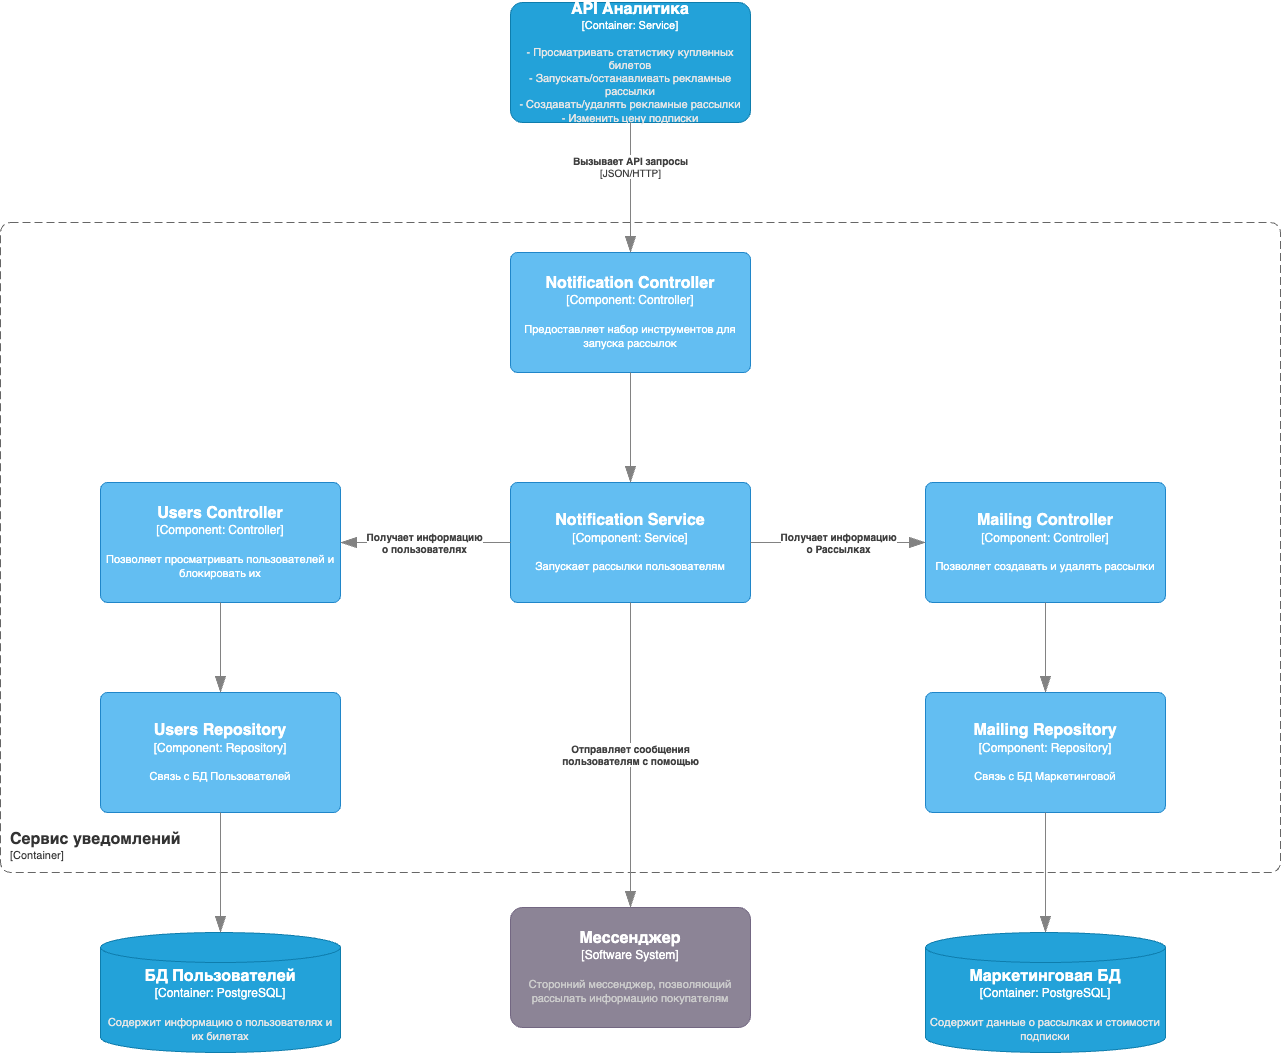

The diagram above was exported from draw.io. Its source (the exported page's mxGraphModel, read from the mxfile embedded in the PNG):
<mxGraphModel dx="4570" dy="2444" grid="1" gridSize="10" guides="1" tooltips="1" connect="1" arrows="1" fold="1" page="1" pageScale="1" pageWidth="850" pageHeight="1100" math="0" shadow="0">
  <root>
    <mxCell id="0" />
    <mxCell id="1" parent="0" />
    <object placeholders="1" c4Name="Сервис уведомлений" c4Type="ContainerScopeBoundary" c4Application="Container" label="&lt;font style=&quot;font-size: 16px&quot;&gt;&lt;b&gt;&lt;div style=&quot;text-align: left&quot;&gt;%c4Name%&lt;/div&gt;&lt;/b&gt;&lt;/font&gt;&lt;div style=&quot;text-align: left&quot;&gt;[%c4Application%]&lt;/div&gt;" id="2">
      <mxCell style="rounded=1;fontSize=11;whiteSpace=wrap;html=1;dashed=1;arcSize=20;fillColor=none;strokeColor=#666666;fontColor=#333333;labelBackgroundColor=none;align=left;verticalAlign=bottom;labelBorderColor=none;spacingTop=0;spacing=10;dashPattern=8 4;metaEdit=1;rotatable=0;perimeter=rectanglePerimeter;noLabel=0;labelPadding=0;allowArrows=0;connectable=0;expand=0;recursiveResize=0;editable=1;pointerEvents=0;absoluteArcSize=1;points=[[0.25,0,0],[0.5,0,0],[0.75,0,0],[1,0.25,0],[1,0.5,0],[1,0.75,0],[0.75,1,0],[0.5,1,0],[0.25,1,0],[0,0.75,0],[0,0.5,0],[0,0.25,0]];" vertex="1" parent="1">
        <mxGeometry x="1810" y="3050" width="1280" height="650" as="geometry" />
      </mxCell>
    </object>
    <object placeholders="1" c4Type="БД Пользователей" c4Container="Container" c4Technology="PostgreSQL" c4Description="Содержит информацию о пользователях и их билетах" label="&lt;font style=&quot;font-size: 16px&quot;&gt;&lt;b&gt;%c4Type%&lt;/b&gt;&lt;/font&gt;&lt;div&gt;[%c4Container%:&amp;nbsp;%c4Technology%]&lt;/div&gt;&lt;br&gt;&lt;div&gt;&lt;font style=&quot;font-size: 11px&quot;&gt;&lt;font color=&quot;#E6E6E6&quot;&gt;%c4Description%&lt;/font&gt;&lt;/div&gt;" id="3">
      <mxCell style="shape=cylinder3;size=15;whiteSpace=wrap;html=1;boundedLbl=1;rounded=0;labelBackgroundColor=none;fillColor=#23A2D9;fontSize=12;fontColor=#ffffff;align=center;strokeColor=#0E7DAD;metaEdit=1;points=[[0.5,0,0],[1,0.25,0],[1,0.5,0],[1,0.75,0],[0.5,1,0],[0,0.75,0],[0,0.5,0],[0,0.25,0]];resizable=0;" vertex="1" parent="1">
        <mxGeometry x="1910" y="3760" width="240" height="120" as="geometry" />
      </mxCell>
    </object>
    <object placeholders="1" c4Name="Users Controller" c4Type="Component" c4Technology="Controller" c4Description="Позволяет просматривать пользователей и блокировать их" label="&lt;font style=&quot;font-size: 16px&quot;&gt;&lt;b&gt;%c4Name%&lt;/b&gt;&lt;/font&gt;&lt;div&gt;[%c4Type%: %c4Technology%]&lt;/div&gt;&lt;br&gt;&lt;div&gt;&lt;font style=&quot;font-size: 11px&quot;&gt;%c4Description%&lt;/font&gt;&lt;/div&gt;" id="4">
      <mxCell style="rounded=1;whiteSpace=wrap;html=1;labelBackgroundColor=none;fillColor=#63BEF2;fontColor=#ffffff;align=center;arcSize=6;strokeColor=#2086C9;metaEdit=1;resizable=0;points=[[0.25,0,0],[0.5,0,0],[0.75,0,0],[1,0.25,0],[1,0.5,0],[1,0.75,0],[0.75,1,0],[0.5,1,0],[0.25,1,0],[0,0.75,0],[0,0.5,0],[0,0.25,0]];" vertex="1" parent="1">
        <mxGeometry x="1910" y="3310" width="240" height="120" as="geometry" />
      </mxCell>
    </object>
    <object placeholders="1" c4Name="Users Repository" c4Type="Component" c4Technology="Repository" c4Description="Связь с БД Пользователей" label="&lt;font style=&quot;font-size: 16px&quot;&gt;&lt;b&gt;%c4Name%&lt;/b&gt;&lt;/font&gt;&lt;div&gt;[%c4Type%: %c4Technology%]&lt;/div&gt;&lt;br&gt;&lt;div&gt;&lt;font style=&quot;font-size: 11px&quot;&gt;%c4Description%&lt;/font&gt;&lt;/div&gt;" id="5">
      <mxCell style="rounded=1;whiteSpace=wrap;html=1;labelBackgroundColor=none;fillColor=#63BEF2;fontColor=#ffffff;align=center;arcSize=6;strokeColor=#2086C9;metaEdit=1;resizable=0;points=[[0.25,0,0],[0.5,0,0],[0.75,0,0],[1,0.25,0],[1,0.5,0],[1,0.75,0],[0.75,1,0],[0.5,1,0],[0.25,1,0],[0,0.75,0],[0,0.5,0],[0,0.25,0]];" vertex="1" parent="1">
        <mxGeometry x="1910" y="3520" width="240" height="120" as="geometry" />
      </mxCell>
    </object>
    <object placeholders="1" c4Type="Relationship" id="6">
      <mxCell style="endArrow=blockThin;html=1;fontSize=10;fontColor=#404040;strokeWidth=1;endFill=1;strokeColor=#828282;elbow=vertical;metaEdit=1;endSize=14;startSize=14;jumpStyle=arc;jumpSize=16;rounded=0;edgeStyle=orthogonalEdgeStyle;exitX=0.5;exitY=1;exitDx=0;exitDy=0;exitPerimeter=0;entryX=0.5;entryY=0;entryDx=0;entryDy=0;entryPerimeter=0;" edge="1" source="4" target="5" parent="1">
        <mxGeometry width="240" relative="1" as="geometry">
          <mxPoint x="2150" y="3490" as="sourcePoint" />
          <mxPoint x="2390" y="3490" as="targetPoint" />
        </mxGeometry>
      </mxCell>
    </object>
    <object placeholders="1" c4Type="Relationship" id="7">
      <mxCell style="endArrow=blockThin;html=1;fontSize=10;fontColor=#404040;strokeWidth=1;endFill=1;strokeColor=#828282;elbow=vertical;metaEdit=1;endSize=14;startSize=14;jumpStyle=arc;jumpSize=16;rounded=0;edgeStyle=orthogonalEdgeStyle;exitX=0.5;exitY=1;exitDx=0;exitDy=0;exitPerimeter=0;" edge="1" source="5" target="3" parent="1">
        <mxGeometry width="240" relative="1" as="geometry">
          <mxPoint x="2190" y="3760" as="sourcePoint" />
          <mxPoint x="2430" y="3760" as="targetPoint" />
        </mxGeometry>
      </mxCell>
    </object>
    <object placeholders="1" c4Name="Notification Service" c4Type="Component" c4Technology="Service" c4Description="Запускает рассылки пользователям" label="&lt;font style=&quot;font-size: 16px&quot;&gt;&lt;b&gt;%c4Name%&lt;/b&gt;&lt;/font&gt;&lt;div&gt;[%c4Type%: %c4Technology%]&lt;/div&gt;&lt;br&gt;&lt;div&gt;&lt;font style=&quot;font-size: 11px&quot;&gt;%c4Description%&lt;/font&gt;&lt;/div&gt;" id="8">
      <mxCell style="rounded=1;whiteSpace=wrap;html=1;labelBackgroundColor=none;fillColor=#63BEF2;fontColor=#ffffff;align=center;arcSize=6;strokeColor=#2086C9;metaEdit=1;resizable=0;points=[[0.25,0,0],[0.5,0,0],[0.75,0,0],[1,0.25,0],[1,0.5,0],[1,0.75,0],[0.75,1,0],[0.5,1,0],[0.25,1,0],[0,0.75,0],[0,0.5,0],[0,0.25,0]];" vertex="1" parent="1">
        <mxGeometry x="2320" y="3310" width="240" height="120" as="geometry" />
      </mxCell>
    </object>
    <object placeholders="1" c4Type="Relationship" c4Description="Получает информацию &lt;br/&gt; о пользователях&#10;" label="&lt;div style=&quot;text-align: left&quot;&gt;&lt;div style=&quot;text-align: center&quot;&gt;&lt;b&gt;%c4Description%&lt;/b&gt;&lt;/div&gt;" id="9">
      <mxCell style="endArrow=blockThin;html=1;fontSize=10;fontColor=#404040;strokeWidth=1;endFill=1;strokeColor=#828282;elbow=vertical;metaEdit=1;endSize=14;startSize=14;jumpStyle=arc;jumpSize=16;rounded=0;edgeStyle=orthogonalEdgeStyle;exitX=0;exitY=0.5;exitDx=0;exitDy=0;exitPerimeter=0;entryX=1;entryY=0.5;entryDx=0;entryDy=0;entryPerimeter=0;" edge="1" source="8" target="4" parent="1">
        <mxGeometry width="240" relative="1" as="geometry">
          <mxPoint x="2280" y="3520" as="sourcePoint" />
          <mxPoint x="2520" y="3520" as="targetPoint" />
        </mxGeometry>
      </mxCell>
    </object>
    <object placeholders="1" c4Name="Notification Controller" c4Type="Component" c4Technology="Controller" c4Description="Предоставляет набор инструментов для запуска рассылок" label="&lt;font style=&quot;font-size: 16px&quot;&gt;&lt;b&gt;%c4Name%&lt;/b&gt;&lt;/font&gt;&lt;div&gt;[%c4Type%: %c4Technology%]&lt;/div&gt;&lt;br&gt;&lt;div&gt;&lt;font style=&quot;font-size: 11px&quot;&gt;%c4Description%&lt;/font&gt;&lt;/div&gt;" id="10">
      <mxCell style="rounded=1;whiteSpace=wrap;html=1;labelBackgroundColor=none;fillColor=#63BEF2;fontColor=#ffffff;align=center;arcSize=6;strokeColor=#2086C9;metaEdit=1;resizable=0;points=[[0.25,0,0],[0.5,0,0],[0.75,0,0],[1,0.25,0],[1,0.5,0],[1,0.75,0],[0.75,1,0],[0.5,1,0],[0.25,1,0],[0,0.75,0],[0,0.5,0],[0,0.25,0]];" vertex="1" parent="1">
        <mxGeometry x="2320" y="3080" width="240" height="120" as="geometry" />
      </mxCell>
    </object>
    <object placeholders="1" c4Type="Relationship" id="11">
      <mxCell style="endArrow=blockThin;html=1;fontSize=10;fontColor=#404040;strokeWidth=1;endFill=1;strokeColor=#828282;elbow=vertical;metaEdit=1;endSize=14;startSize=14;jumpStyle=arc;jumpSize=16;rounded=0;edgeStyle=orthogonalEdgeStyle;exitX=0.5;exitY=1;exitDx=0;exitDy=0;exitPerimeter=0;entryX=0.5;entryY=0;entryDx=0;entryDy=0;entryPerimeter=0;" edge="1" source="10" target="8" parent="1">
        <mxGeometry width="240" relative="1" as="geometry">
          <mxPoint x="2440" y="3260" as="sourcePoint" />
          <mxPoint x="2680" y="3260" as="targetPoint" />
        </mxGeometry>
      </mxCell>
    </object>
    <object placeholders="1" c4Name="API Аналитика" c4Type="Container" c4Technology="Service" c4Description="- Просматривать статистику купленных билетов&#10;- Запускать/останавливать рекламные рассылки&#10;- Создавать/удалять рекламные рассылки&#10;- Изменить цену подписки" label="&lt;font style=&quot;font-size: 16px&quot;&gt;&lt;b&gt;%c4Name%&lt;/b&gt;&lt;/font&gt;&lt;div&gt;[%c4Type%: %c4Technology%]&lt;/div&gt;&lt;br&gt;&lt;div&gt;&lt;font style=&quot;font-size: 11px&quot;&gt;&lt;font color=&quot;#E6E6E6&quot;&gt;%c4Description%&lt;/font&gt;&lt;/div&gt;" id="12">
      <mxCell style="rounded=1;whiteSpace=wrap;html=1;fontSize=11;labelBackgroundColor=none;fillColor=#23A2D9;fontColor=#ffffff;align=center;arcSize=10;strokeColor=#0E7DAD;metaEdit=1;resizable=0;points=[[0.25,0,0],[0.5,0,0],[0.75,0,0],[1,0.25,0],[1,0.5,0],[1,0.75,0],[0.75,1,0],[0.5,1,0],[0.25,1,0],[0,0.75,0],[0,0.5,0],[0,0.25,0]];" vertex="1" parent="1">
        <mxGeometry x="2320" y="2830" width="240" height="120" as="geometry" />
      </mxCell>
    </object>
    <object placeholders="1" c4Type="Relationship" c4Technology="JSON/HTTP" c4Description="Вызывает API запросы" label="&lt;div style=&quot;text-align: left&quot;&gt;&lt;div style=&quot;text-align: center&quot;&gt;&lt;b&gt;%c4Description%&lt;/b&gt;&lt;/div&gt;&lt;div style=&quot;text-align: center&quot;&gt;[%c4Technology%]&lt;/div&gt;&lt;/div&gt;" id="13">
      <mxCell style="endArrow=blockThin;html=1;fontSize=10;fontColor=#404040;strokeWidth=1;endFill=1;strokeColor=#828282;elbow=vertical;metaEdit=1;endSize=14;startSize=14;jumpStyle=arc;jumpSize=16;rounded=0;edgeStyle=orthogonalEdgeStyle;exitX=0.5;exitY=1;exitDx=0;exitDy=0;exitPerimeter=0;entryX=0.5;entryY=0;entryDx=0;entryDy=0;entryPerimeter=0;" edge="1" source="12" target="10" parent="1">
        <mxGeometry x="-0.3333" width="240" relative="1" as="geometry">
          <mxPoint x="2350" y="3090" as="sourcePoint" />
          <mxPoint x="2610" y="3250" as="targetPoint" />
          <mxPoint as="offset" />
          <Array as="points">
            <mxPoint x="2440" y="2950" />
          </Array>
        </mxGeometry>
      </mxCell>
    </object>
    <object placeholders="1" c4Name="Mailing Controller" c4Type="Component" c4Technology="Controller" c4Description="Позволяет создавать и удалять рассылки" label="&lt;font style=&quot;font-size: 16px&quot;&gt;&lt;b&gt;%c4Name%&lt;/b&gt;&lt;/font&gt;&lt;div&gt;[%c4Type%: %c4Technology%]&lt;/div&gt;&lt;br&gt;&lt;div&gt;&lt;font style=&quot;font-size: 11px&quot;&gt;%c4Description%&lt;/font&gt;&lt;/div&gt;" id="14">
      <mxCell style="rounded=1;whiteSpace=wrap;html=1;labelBackgroundColor=none;fillColor=#63BEF2;fontColor=#ffffff;align=center;arcSize=6;strokeColor=#2086C9;metaEdit=1;resizable=0;points=[[0.25,0,0],[0.5,0,0],[0.75,0,0],[1,0.25,0],[1,0.5,0],[1,0.75,0],[0.75,1,0],[0.5,1,0],[0.25,1,0],[0,0.75,0],[0,0.5,0],[0,0.25,0]];" vertex="1" parent="1">
        <mxGeometry x="2735" y="3310" width="240" height="120" as="geometry" />
      </mxCell>
    </object>
    <object placeholders="1" c4Name="Mailing Repository" c4Type="Component" c4Technology="Repository" c4Description="Связь с БД Маркетинговой" label="&lt;font style=&quot;font-size: 16px&quot;&gt;&lt;b&gt;%c4Name%&lt;/b&gt;&lt;/font&gt;&lt;div&gt;[%c4Type%: %c4Technology%]&lt;/div&gt;&lt;br&gt;&lt;div&gt;&lt;font style=&quot;font-size: 11px&quot;&gt;%c4Description%&lt;/font&gt;&lt;/div&gt;" id="15">
      <mxCell style="rounded=1;whiteSpace=wrap;html=1;labelBackgroundColor=none;fillColor=#63BEF2;fontColor=#ffffff;align=center;arcSize=6;strokeColor=#2086C9;metaEdit=1;resizable=0;points=[[0.25,0,0],[0.5,0,0],[0.75,0,0],[1,0.25,0],[1,0.5,0],[1,0.75,0],[0.75,1,0],[0.5,1,0],[0.25,1,0],[0,0.75,0],[0,0.5,0],[0,0.25,0]];" vertex="1" parent="1">
        <mxGeometry x="2735" y="3520" width="240" height="120" as="geometry" />
      </mxCell>
    </object>
    <object placeholders="1" c4Type="Relationship" id="16">
      <mxCell style="endArrow=blockThin;html=1;fontSize=10;fontColor=#404040;strokeWidth=1;endFill=1;strokeColor=#828282;elbow=vertical;metaEdit=1;endSize=14;startSize=14;jumpStyle=arc;jumpSize=16;rounded=0;edgeStyle=orthogonalEdgeStyle;exitX=0.5;exitY=1;exitDx=0;exitDy=0;exitPerimeter=0;entryX=0.5;entryY=0;entryDx=0;entryDy=0;entryPerimeter=0;" edge="1" source="14" target="15" parent="1">
        <mxGeometry width="240" relative="1" as="geometry">
          <mxPoint x="3045" y="3480" as="sourcePoint" />
          <mxPoint x="3285" y="3480" as="targetPoint" />
        </mxGeometry>
      </mxCell>
    </object>
    <object placeholders="1" c4Type="Relationship" c4Description="Получает информацию &lt;br/&gt; о Рассылках&#10;" label="&lt;div style=&quot;text-align: left&quot;&gt;&lt;div style=&quot;text-align: center&quot;&gt;&lt;b&gt;%c4Description%&lt;/b&gt;&lt;/div&gt;" id="17">
      <mxCell style="endArrow=blockThin;html=1;fontSize=10;fontColor=#404040;strokeWidth=1;endFill=1;strokeColor=#828282;elbow=vertical;metaEdit=1;endSize=14;startSize=14;jumpStyle=arc;jumpSize=16;rounded=0;edgeStyle=orthogonalEdgeStyle;exitX=1;exitY=0.5;exitDx=0;exitDy=0;exitPerimeter=0;entryX=0;entryY=0.5;entryDx=0;entryDy=0;entryPerimeter=0;" edge="1" source="8" target="14" parent="1">
        <mxGeometry width="240" relative="1" as="geometry">
          <mxPoint x="2330" y="3380" as="sourcePoint" />
          <mxPoint x="2160" y="3380" as="targetPoint" />
        </mxGeometry>
      </mxCell>
    </object>
    <object placeholders="1" c4Type="Маркетинговая БД" c4Container="Container" c4Technology="PostgreSQL" c4Description="Содержит данные о рассылках и стоимости подписки" label="&lt;font style=&quot;font-size: 16px&quot;&gt;&lt;b&gt;%c4Type%&lt;/b&gt;&lt;/font&gt;&lt;div&gt;[%c4Container%:&amp;nbsp;%c4Technology%]&lt;/div&gt;&lt;br&gt;&lt;div&gt;&lt;font style=&quot;font-size: 11px&quot;&gt;&lt;font color=&quot;#E6E6E6&quot;&gt;%c4Description%&lt;/font&gt;&lt;/div&gt;" id="18">
      <mxCell style="shape=cylinder3;size=15;whiteSpace=wrap;html=1;boundedLbl=1;rounded=0;labelBackgroundColor=none;fillColor=#23A2D9;fontSize=12;fontColor=#ffffff;align=center;strokeColor=#0E7DAD;metaEdit=1;points=[[0.5,0,0],[1,0.25,0],[1,0.5,0],[1,0.75,0],[0.5,1,0],[0,0.75,0],[0,0.5,0],[0,0.25,0]];resizable=0;" vertex="1" parent="1">
        <mxGeometry x="2735" y="3760" width="240" height="120" as="geometry" />
      </mxCell>
    </object>
    <object placeholders="1" c4Type="Relationship" id="19">
      <mxCell style="endArrow=blockThin;html=1;fontSize=10;fontColor=#404040;strokeWidth=1;endFill=1;strokeColor=#828282;elbow=vertical;metaEdit=1;endSize=14;startSize=14;jumpStyle=arc;jumpSize=16;rounded=0;edgeStyle=orthogonalEdgeStyle;exitX=0.5;exitY=1;exitDx=0;exitDy=0;exitPerimeter=0;entryX=0.5;entryY=0;entryDx=0;entryDy=0;entryPerimeter=0;" edge="1" source="15" target="18" parent="1">
        <mxGeometry width="240" relative="1" as="geometry">
          <mxPoint x="3010" y="3720" as="sourcePoint" />
          <mxPoint x="3250" y="3720" as="targetPoint" />
        </mxGeometry>
      </mxCell>
    </object>
    <object placeholders="1" c4Name="Мессенджер" c4Type="Software System" c4Description="Сторонний мессенджер, позволяющий рассылать информацию покупателям" label="&lt;font style=&quot;font-size: 16px&quot;&gt;&lt;b&gt;%c4Name%&lt;/b&gt;&lt;/font&gt;&lt;div&gt;[%c4Type%]&lt;/div&gt;&lt;br&gt;&lt;div&gt;&lt;font style=&quot;font-size: 11px&quot;&gt;&lt;font color=&quot;#cccccc&quot;&gt;%c4Description%&lt;/font&gt;&lt;/div&gt;" id="20">
      <mxCell style="rounded=1;whiteSpace=wrap;html=1;labelBackgroundColor=none;fillColor=#8C8496;fontColor=#ffffff;align=center;arcSize=10;strokeColor=#736782;metaEdit=1;resizable=0;points=[[0.25,0,0],[0.5,0,0],[0.75,0,0],[1,0.25,0],[1,0.5,0],[1,0.75,0],[0.75,1,0],[0.5,1,0],[0.25,1,0],[0,0.75,0],[0,0.5,0],[0,0.25,0]];" vertex="1" parent="1">
        <mxGeometry x="2320" y="3735" width="240" height="120" as="geometry" />
      </mxCell>
    </object>
    <object placeholders="1" c4Type="Relationship" c4Description="Отправляет сообщения&lt;br/&gt; пользователям с помощью" label="&lt;div style=&quot;text-align: left&quot;&gt;&lt;div style=&quot;text-align: center&quot;&gt;&lt;b&gt;%c4Description%&lt;/b&gt;&lt;/div&gt;" id="21">
      <mxCell style="endArrow=blockThin;html=1;fontSize=10;fontColor=#404040;strokeWidth=1;endFill=1;strokeColor=#828282;elbow=vertical;metaEdit=1;endSize=14;startSize=14;jumpStyle=arc;jumpSize=16;rounded=0;edgeStyle=orthogonalEdgeStyle;exitX=0.5;exitY=1;exitDx=0;exitDy=0;exitPerimeter=0;entryX=0.5;entryY=0;entryDx=0;entryDy=0;entryPerimeter=0;" edge="1" source="8" target="20" parent="1">
        <mxGeometry width="240" relative="1" as="geometry">
          <mxPoint x="2380" y="3580" as="sourcePoint" />
          <mxPoint x="2620" y="3580" as="targetPoint" />
        </mxGeometry>
      </mxCell>
    </object>
  </root>
</mxGraphModel>